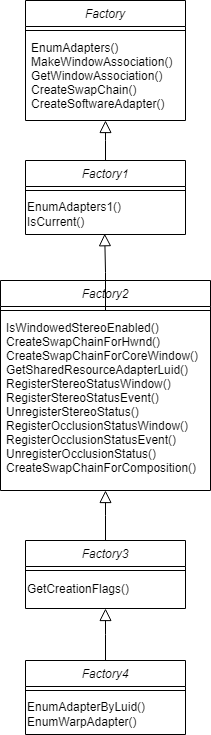

The diagram above was exported from draw.io. Its source (the exported page's mxGraphModel, read from the mxfile embedded in the PNG):
<mxGraphModel dx="1422" dy="762" grid="1" gridSize="10" guides="1" tooltips="1" connect="1" arrows="1" fold="1" page="1" pageScale="1" pageWidth="827" pageHeight="1169" math="0" shadow="0">
  <root>
    <mxCell id="WIyWlLk6GJQsqaUBKTNV-0" />
    <mxCell id="WIyWlLk6GJQsqaUBKTNV-1" parent="WIyWlLk6GJQsqaUBKTNV-0" />
    <mxCell id="zkfFHV4jXpPFQw0GAbJ--0" value="Factory" style="swimlane;fontStyle=2;align=center;verticalAlign=top;childLayout=stackLayout;horizontal=1;startSize=26;horizontalStack=0;resizeParent=1;resizeLast=0;collapsible=1;marginBottom=0;rounded=0;shadow=0;strokeWidth=1;" parent="WIyWlLk6GJQsqaUBKTNV-1" vertex="1">
      <mxGeometry x="220" y="120" width="160" height="120" as="geometry">
        <mxRectangle x="230" y="140" width="160" height="26" as="alternateBounds" />
      </mxGeometry>
    </mxCell>
    <mxCell id="zkfFHV4jXpPFQw0GAbJ--4" value="" style="line;html=1;strokeWidth=1;align=left;verticalAlign=middle;spacingTop=-1;spacingLeft=3;spacingRight=3;rotatable=0;labelPosition=right;points=[];portConstraint=eastwest;" parent="zkfFHV4jXpPFQw0GAbJ--0" vertex="1">
      <mxGeometry y="26" width="160" height="8" as="geometry" />
    </mxCell>
    <mxCell id="zkfFHV4jXpPFQw0GAbJ--5" value="EnumAdapters()&#10;MakeWindowAssociation()&#10;GetWindowAssociation()&#10;CreateSwapChain()&#10;CreateSoftwareAdapter()" style="text;align=left;verticalAlign=top;spacingLeft=4;spacingRight=4;overflow=hidden;rotatable=0;points=[[0,0.5],[1,0.5]];portConstraint=eastwest;" parent="zkfFHV4jXpPFQw0GAbJ--0" vertex="1">
      <mxGeometry y="34" width="160" height="86" as="geometry" />
    </mxCell>
    <mxCell id="zkfFHV4jXpPFQw0GAbJ--6" value="Factory1" style="swimlane;fontStyle=2;align=center;verticalAlign=top;childLayout=stackLayout;horizontal=1;startSize=26;horizontalStack=0;resizeParent=1;resizeLast=0;collapsible=1;marginBottom=0;rounded=0;shadow=0;strokeWidth=1;" parent="WIyWlLk6GJQsqaUBKTNV-1" vertex="1">
      <mxGeometry x="220" y="280" width="160" height="74" as="geometry">
        <mxRectangle x="130" y="380" width="160" height="26" as="alternateBounds" />
      </mxGeometry>
    </mxCell>
    <mxCell id="zkfFHV4jXpPFQw0GAbJ--9" value="" style="line;html=1;strokeWidth=1;align=left;verticalAlign=middle;spacingTop=-1;spacingLeft=3;spacingRight=3;rotatable=0;labelPosition=right;points=[];portConstraint=eastwest;" parent="zkfFHV4jXpPFQw0GAbJ--6" vertex="1">
      <mxGeometry y="26" width="160" height="8" as="geometry" />
    </mxCell>
    <mxCell id="zY76Egp2jrIiaUiwbNWr-0" value="&lt;div style=&quot;&quot;&gt;&lt;span style=&quot;background-color: initial;&quot;&gt;EnumAdapters1()&lt;/span&gt;&lt;/div&gt;&lt;div style=&quot;&quot;&gt;&lt;span style=&quot;background-color: initial;&quot;&gt;IsCurrent()&lt;/span&gt;&lt;/div&gt;" style="text;html=1;align=left;verticalAlign=middle;resizable=0;points=[];autosize=1;strokeColor=none;fillColor=none;" parent="zkfFHV4jXpPFQw0GAbJ--6" vertex="1">
      <mxGeometry y="34" width="160" height="40" as="geometry" />
    </mxCell>
    <mxCell id="zkfFHV4jXpPFQw0GAbJ--12" value="" style="endArrow=block;endSize=10;endFill=0;shadow=0;strokeWidth=1;rounded=0;edgeStyle=elbowEdgeStyle;elbow=vertical;" parent="WIyWlLk6GJQsqaUBKTNV-1" source="zkfFHV4jXpPFQw0GAbJ--6" target="zkfFHV4jXpPFQw0GAbJ--0" edge="1">
      <mxGeometry width="160" relative="1" as="geometry">
        <mxPoint x="200" y="203" as="sourcePoint" />
        <mxPoint x="200" y="203" as="targetPoint" />
      </mxGeometry>
    </mxCell>
    <mxCell id="zY76Egp2jrIiaUiwbNWr-1" value="Factory2" style="swimlane;fontStyle=2;align=center;verticalAlign=top;childLayout=stackLayout;horizontal=1;startSize=26;horizontalStack=0;resizeParent=1;resizeLast=0;collapsible=1;marginBottom=0;rounded=0;shadow=0;strokeWidth=1;" parent="WIyWlLk6GJQsqaUBKTNV-1" vertex="1">
      <mxGeometry x="195" y="400" width="210" height="210" as="geometry">
        <mxRectangle x="230" y="140" width="160" height="26" as="alternateBounds" />
      </mxGeometry>
    </mxCell>
    <mxCell id="zY76Egp2jrIiaUiwbNWr-2" value="" style="line;html=1;strokeWidth=1;align=left;verticalAlign=middle;spacingTop=-1;spacingLeft=3;spacingRight=3;rotatable=0;labelPosition=right;points=[];portConstraint=eastwest;" parent="zY76Egp2jrIiaUiwbNWr-1" vertex="1">
      <mxGeometry y="26" width="210" height="8" as="geometry" />
    </mxCell>
    <mxCell id="zY76Egp2jrIiaUiwbNWr-3" value="IsWindowedStereoEnabled()&#10;CreateSwapChainForHwnd()&#10;CreateSwapChainForCoreWindow()&#10;GetSharedResourceAdapterLuid()&#10;RegisterStereoStatusWindow()&#10;RegisterStereoStatusEvent()&#10;UnregisterStereoStatus()&#10;RegisterOcclusionStatusWindow()&#10;RegisterOcclusionStatusEvent()&#10;UnregisterOcclusionStatus()&#10;CreateSwapChainForComposition()&#10;" style="text;align=left;verticalAlign=top;spacingLeft=4;spacingRight=4;overflow=hidden;rotatable=0;points=[[0,0.5],[1,0.5]];portConstraint=eastwest;" parent="zY76Egp2jrIiaUiwbNWr-1" vertex="1">
      <mxGeometry y="34" width="210" height="166" as="geometry" />
    </mxCell>
    <mxCell id="zY76Egp2jrIiaUiwbNWr-5" value="" style="endArrow=block;endSize=10;endFill=0;shadow=0;strokeWidth=1;rounded=0;edgeStyle=elbowEdgeStyle;elbow=vertical;entryX=0.495;entryY=0.98;entryDx=0;entryDy=0;entryPerimeter=0;" parent="WIyWlLk6GJQsqaUBKTNV-1" target="zY76Egp2jrIiaUiwbNWr-0" edge="1">
      <mxGeometry width="160" relative="1" as="geometry">
        <mxPoint x="300" y="430" as="sourcePoint" />
        <mxPoint x="300" y="360" as="targetPoint" />
      </mxGeometry>
    </mxCell>
    <mxCell id="zY76Egp2jrIiaUiwbNWr-6" value="Factory3" style="swimlane;fontStyle=2;align=center;verticalAlign=top;childLayout=stackLayout;horizontal=1;startSize=26;horizontalStack=0;resizeParent=1;resizeLast=0;collapsible=1;marginBottom=0;rounded=0;shadow=0;strokeWidth=1;" parent="WIyWlLk6GJQsqaUBKTNV-1" vertex="1">
      <mxGeometry x="220" y="660" width="160" height="68" as="geometry">
        <mxRectangle x="130" y="380" width="160" height="26" as="alternateBounds" />
      </mxGeometry>
    </mxCell>
    <mxCell id="zY76Egp2jrIiaUiwbNWr-7" value="" style="line;html=1;strokeWidth=1;align=left;verticalAlign=middle;spacingTop=-1;spacingLeft=3;spacingRight=3;rotatable=0;labelPosition=right;points=[];portConstraint=eastwest;" parent="zY76Egp2jrIiaUiwbNWr-6" vertex="1">
      <mxGeometry y="26" width="160" height="8" as="geometry" />
    </mxCell>
    <mxCell id="zY76Egp2jrIiaUiwbNWr-8" value="&lt;div style=&quot;&quot;&gt;GetCreationFlags()&lt;/div&gt;" style="text;html=1;align=left;verticalAlign=middle;resizable=0;points=[];autosize=1;strokeColor=none;fillColor=none;" parent="zY76Egp2jrIiaUiwbNWr-6" vertex="1">
      <mxGeometry y="34" width="160" height="30" as="geometry" />
    </mxCell>
    <mxCell id="zY76Egp2jrIiaUiwbNWr-9" value="" style="endArrow=block;endSize=10;endFill=0;shadow=0;strokeWidth=1;rounded=0;edgeStyle=elbowEdgeStyle;elbow=vertical;entryX=0.5;entryY=1;entryDx=0;entryDy=0;" parent="WIyWlLk6GJQsqaUBKTNV-1" source="zY76Egp2jrIiaUiwbNWr-6" target="zY76Egp2jrIiaUiwbNWr-1" edge="1">
      <mxGeometry width="160" relative="1" as="geometry">
        <mxPoint x="200" y="675" as="sourcePoint" />
        <mxPoint x="300" y="730" as="targetPoint" />
      </mxGeometry>
    </mxCell>
    <mxCell id="zY76Egp2jrIiaUiwbNWr-10" value="Factory4" style="swimlane;fontStyle=2;align=center;verticalAlign=top;childLayout=stackLayout;horizontal=1;startSize=26;horizontalStack=0;resizeParent=1;resizeLast=0;collapsible=1;marginBottom=0;rounded=0;shadow=0;strokeWidth=1;" parent="WIyWlLk6GJQsqaUBKTNV-1" vertex="1">
      <mxGeometry x="220" y="780" width="160" height="74" as="geometry">
        <mxRectangle x="130" y="380" width="160" height="26" as="alternateBounds" />
      </mxGeometry>
    </mxCell>
    <mxCell id="zY76Egp2jrIiaUiwbNWr-11" value="" style="line;html=1;strokeWidth=1;align=left;verticalAlign=middle;spacingTop=-1;spacingLeft=3;spacingRight=3;rotatable=0;labelPosition=right;points=[];portConstraint=eastwest;" parent="zY76Egp2jrIiaUiwbNWr-10" vertex="1">
      <mxGeometry y="26" width="160" height="8" as="geometry" />
    </mxCell>
    <mxCell id="zY76Egp2jrIiaUiwbNWr-12" value="&lt;div style=&quot;&quot;&gt;EnumAdapterByLuid()&lt;/div&gt;&lt;div style=&quot;&quot;&gt;EnumWarpAdapter()&lt;/div&gt;" style="text;html=1;align=left;verticalAlign=middle;resizable=0;points=[];autosize=1;strokeColor=none;fillColor=none;" parent="zY76Egp2jrIiaUiwbNWr-10" vertex="1">
      <mxGeometry y="34" width="160" height="40" as="geometry" />
    </mxCell>
    <mxCell id="zY76Egp2jrIiaUiwbNWr-13" value="" style="endArrow=block;endSize=10;endFill=0;shadow=0;strokeWidth=1;rounded=0;edgeStyle=elbowEdgeStyle;elbow=vertical;entryX=0.5;entryY=1;entryDx=0;entryDy=0;" parent="WIyWlLk6GJQsqaUBKTNV-1" source="zY76Egp2jrIiaUiwbNWr-10" target="zY76Egp2jrIiaUiwbNWr-6" edge="1">
      <mxGeometry width="160" relative="1" as="geometry">
        <mxPoint x="200" y="845" as="sourcePoint" />
        <mxPoint x="300" y="900" as="targetPoint" />
      </mxGeometry>
    </mxCell>
  </root>
</mxGraphModel>